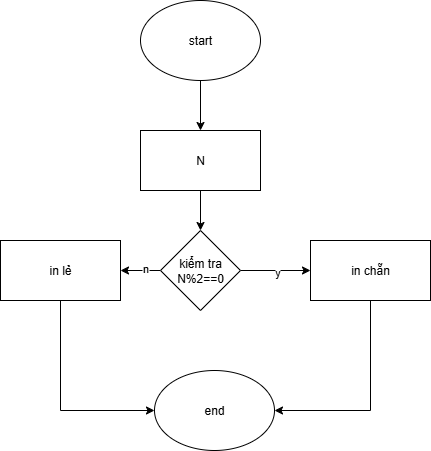

The diagram above was exported from draw.io. Its source (the exported page's mxGraphModel, read from the mxfile embedded in the PNG):
<mxGraphModel dx="735" dy="502" grid="1" gridSize="10" guides="1" tooltips="1" connect="1" arrows="1" fold="1" page="1" pageScale="1" pageWidth="827" pageHeight="1169" math="0" shadow="0">
  <root>
    <mxCell id="0" />
    <mxCell id="1" parent="0" />
    <mxCell id="5imycJxCb76l8gdUs7tZ-3" value="" style="edgeStyle=orthogonalEdgeStyle;rounded=0;orthogonalLoop=1;jettySize=auto;html=1;" edge="1" parent="1" source="5imycJxCb76l8gdUs7tZ-1" target="5imycJxCb76l8gdUs7tZ-2">
      <mxGeometry relative="1" as="geometry" />
    </mxCell>
    <mxCell id="5imycJxCb76l8gdUs7tZ-1" value="start" style="ellipse;whiteSpace=wrap;html=1;" vertex="1" parent="1">
      <mxGeometry x="280" y="50" width="120" height="80" as="geometry" />
    </mxCell>
    <mxCell id="5imycJxCb76l8gdUs7tZ-5" value="" style="edgeStyle=orthogonalEdgeStyle;rounded=0;orthogonalLoop=1;jettySize=auto;html=1;" edge="1" parent="1" source="5imycJxCb76l8gdUs7tZ-2" target="5imycJxCb76l8gdUs7tZ-4">
      <mxGeometry relative="1" as="geometry" />
    </mxCell>
    <mxCell id="5imycJxCb76l8gdUs7tZ-2" value="N" style="rounded=0;whiteSpace=wrap;html=1;" vertex="1" parent="1">
      <mxGeometry x="280" y="180" width="120" height="60" as="geometry" />
    </mxCell>
    <mxCell id="5imycJxCb76l8gdUs7tZ-7" value="" style="edgeStyle=orthogonalEdgeStyle;rounded=0;orthogonalLoop=1;jettySize=auto;html=1;" edge="1" parent="1" source="5imycJxCb76l8gdUs7tZ-4" target="5imycJxCb76l8gdUs7tZ-6">
      <mxGeometry relative="1" as="geometry" />
    </mxCell>
    <mxCell id="5imycJxCb76l8gdUs7tZ-8" value="y" style="edgeLabel;html=1;align=center;verticalAlign=middle;resizable=0;points=[];" vertex="1" connectable="0" parent="5imycJxCb76l8gdUs7tZ-7">
      <mxGeometry x="0.024" y="-1" relative="1" as="geometry">
        <mxPoint as="offset" />
      </mxGeometry>
    </mxCell>
    <mxCell id="5imycJxCb76l8gdUs7tZ-9" style="edgeStyle=orthogonalEdgeStyle;rounded=0;orthogonalLoop=1;jettySize=auto;html=1;exitX=0;exitY=0.5;exitDx=0;exitDy=0;" edge="1" parent="1" source="5imycJxCb76l8gdUs7tZ-4" target="5imycJxCb76l8gdUs7tZ-10">
      <mxGeometry relative="1" as="geometry">
        <mxPoint x="240" y="320" as="targetPoint" />
      </mxGeometry>
    </mxCell>
    <mxCell id="5imycJxCb76l8gdUs7tZ-11" value="n" style="edgeLabel;html=1;align=center;verticalAlign=middle;resizable=0;points=[];" vertex="1" connectable="0" parent="5imycJxCb76l8gdUs7tZ-9">
      <mxGeometry x="-0.186" y="-3" relative="1" as="geometry">
        <mxPoint as="offset" />
      </mxGeometry>
    </mxCell>
    <mxCell id="5imycJxCb76l8gdUs7tZ-4" value="kiểm tra N%2==0" style="rhombus;whiteSpace=wrap;html=1;" vertex="1" parent="1">
      <mxGeometry x="300" y="280" width="80" height="80" as="geometry" />
    </mxCell>
    <mxCell id="5imycJxCb76l8gdUs7tZ-14" style="edgeStyle=orthogonalEdgeStyle;rounded=0;orthogonalLoop=1;jettySize=auto;html=1;exitX=0.5;exitY=1;exitDx=0;exitDy=0;entryX=1;entryY=0.5;entryDx=0;entryDy=0;" edge="1" parent="1" source="5imycJxCb76l8gdUs7tZ-6" target="5imycJxCb76l8gdUs7tZ-13">
      <mxGeometry relative="1" as="geometry" />
    </mxCell>
    <mxCell id="5imycJxCb76l8gdUs7tZ-6" value="in chẵn" style="whiteSpace=wrap;html=1;" vertex="1" parent="1">
      <mxGeometry x="450" y="290" width="120" height="60" as="geometry" />
    </mxCell>
    <mxCell id="5imycJxCb76l8gdUs7tZ-15" style="edgeStyle=orthogonalEdgeStyle;rounded=0;orthogonalLoop=1;jettySize=auto;html=1;exitX=0.5;exitY=1;exitDx=0;exitDy=0;entryX=0;entryY=0.5;entryDx=0;entryDy=0;" edge="1" parent="1" source="5imycJxCb76l8gdUs7tZ-10" target="5imycJxCb76l8gdUs7tZ-13">
      <mxGeometry relative="1" as="geometry" />
    </mxCell>
    <mxCell id="5imycJxCb76l8gdUs7tZ-10" value="in lẻ" style="rounded=0;whiteSpace=wrap;html=1;" vertex="1" parent="1">
      <mxGeometry x="140" y="290" width="120" height="60" as="geometry" />
    </mxCell>
    <mxCell id="5imycJxCb76l8gdUs7tZ-13" value="end" style="ellipse;whiteSpace=wrap;html=1;" vertex="1" parent="1">
      <mxGeometry x="294" y="420" width="120" height="80" as="geometry" />
    </mxCell>
  </root>
</mxGraphModel>